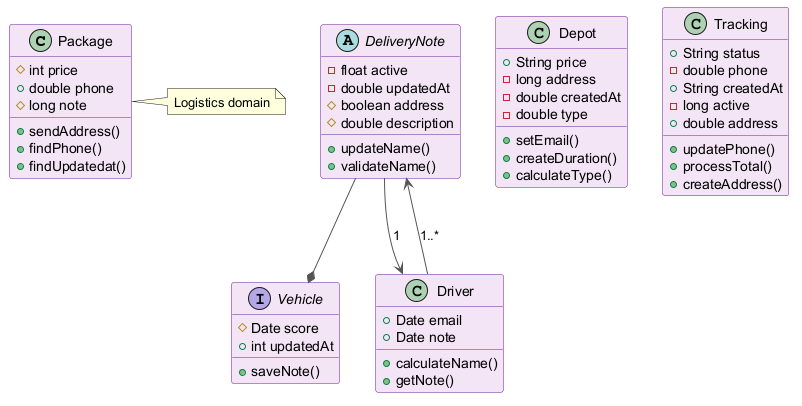

The diagram above was rendered by PlantUML. Its source (embedded in the PNG):
@startuml
skinparam backgroundColor #FFFFFF
skinparam classBackgroundColor #F3E5F5
skinparam classBorderColor #6A1B9A
skinparam ArrowColor #555555
class Package {
  #int price
  +double phone
  #long note
  +sendAddress()
  +findPhone()
  +findUpdatedat()
}
interface Vehicle {
  #Date score
  +int updatedAt
  +saveNote()
}
class Depot {
  +String price
  -long address
  -double createdAt
  -double type
  +setEmail()
  +createDuration()
  +calculateType()
}
abstract class DeliveryNote {
  -float active
  -double updatedAt
  #boolean address
  #double description
  +updateName()
  +validateName()
}
class Driver {
  +Date email
  +Date note
  +calculateName()
  +getNote()
}
class Tracking {
  +String status
  -double phone
  +String createdAt
  -long active
  +double address
  +updatePhone()
  +processTotal()
  +createAddress()
}
DeliveryNote --* Vehicle
DeliveryNote --> Driver : "1"
Driver --> DeliveryNote : "1..*"
note right of Package : Logistics domain
@enduml